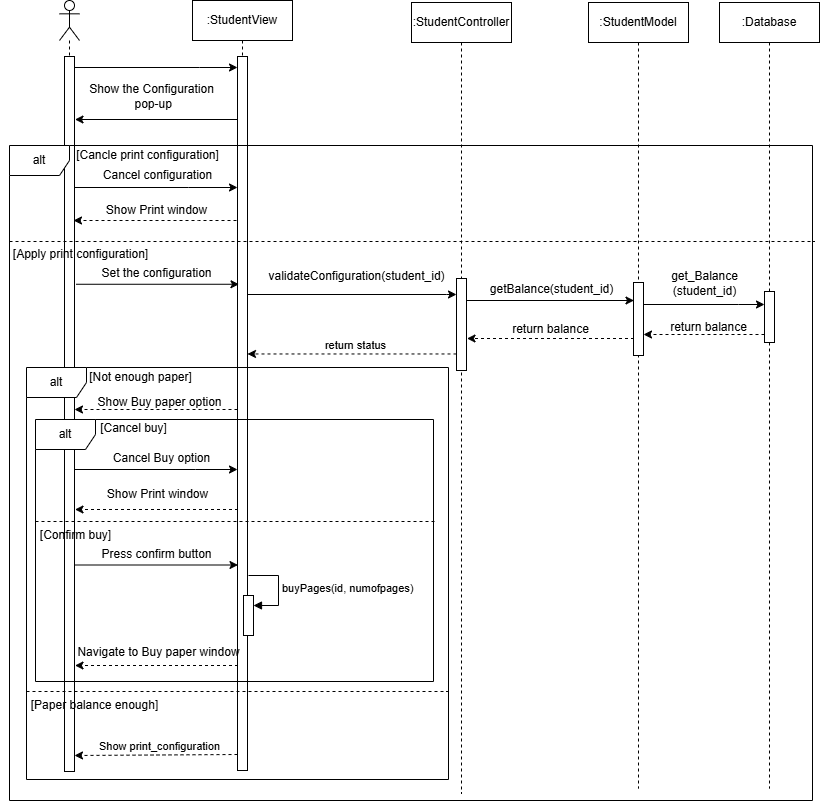

The diagram above was exported from draw.io. Its source (the exported page's mxGraphModel, read from the mxfile embedded in the PNG):
<mxGraphModel dx="4141" dy="2111" grid="0" gridSize="10" guides="1" tooltips="1" connect="1" arrows="1" fold="1" page="1" pageScale="1" pageWidth="827" pageHeight="1169" math="0" shadow="0">
  <root>
    <mxCell id="0" />
    <mxCell id="1" parent="0" />
    <mxCell id="2CdCrOQCPTj1gIksLzz4-1" value="" style="endArrow=classic;html=1;rounded=0;dashed=1;" edge="1" parent="1" source="2CdCrOQCPTj1gIksLzz4-6" target="2CdCrOQCPTj1gIksLzz4-4">
      <mxGeometry width="50" height="50" relative="1" as="geometry">
        <mxPoint x="-1378" y="-740" as="sourcePoint" />
        <mxPoint x="-1618" y="-740" as="targetPoint" />
        <Array as="points">
          <mxPoint x="-1493" y="-740" />
        </Array>
      </mxGeometry>
    </mxCell>
    <mxCell id="2CdCrOQCPTj1gIksLzz4-2" value="Show Buy paper option" style="text;html=1;align=center;verticalAlign=middle;resizable=0;points=[];autosize=1;strokeColor=none;fillColor=none;" vertex="1" parent="1">
      <mxGeometry x="-1609" y="-762" width="150" height="30" as="geometry" />
    </mxCell>
    <mxCell id="2CdCrOQCPTj1gIksLzz4-3" value="" style="shape=umlLifeline;perimeter=lifelinePerimeter;whiteSpace=wrap;html=1;container=1;dropTarget=0;collapsible=0;recursiveResize=0;outlineConnect=0;portConstraint=eastwest;newEdgeStyle={&quot;curved&quot;:0,&quot;rounded&quot;:0};participant=umlActor;" vertex="1" parent="1">
      <mxGeometry x="-1634" y="-1149" width="20" height="771" as="geometry" />
    </mxCell>
    <mxCell id="2CdCrOQCPTj1gIksLzz4-4" value="" style="html=1;points=[[0,0,0,0,5],[0,1,0,0,-5],[1,0,0,0,5],[1,1,0,0,-5]];perimeter=orthogonalPerimeter;outlineConnect=0;targetShapes=umlLifeline;portConstraint=eastwest;newEdgeStyle={&quot;curved&quot;:0,&quot;rounded&quot;:0};" vertex="1" parent="2CdCrOQCPTj1gIksLzz4-3">
      <mxGeometry x="5" y="56" width="10" height="715" as="geometry" />
    </mxCell>
    <mxCell id="2CdCrOQCPTj1gIksLzz4-5" value=":StudentView" style="shape=umlLifeline;perimeter=lifelinePerimeter;whiteSpace=wrap;html=1;container=1;dropTarget=0;collapsible=0;recursiveResize=0;outlineConnect=0;portConstraint=eastwest;newEdgeStyle={&quot;curved&quot;:0,&quot;rounded&quot;:0};" vertex="1" parent="1">
      <mxGeometry x="-1501" y="-1149" width="100" height="770" as="geometry" />
    </mxCell>
    <mxCell id="2CdCrOQCPTj1gIksLzz4-6" value="" style="html=1;points=[[0,0,0,0,5],[0,1,0,0,-5],[1,0,0,0,5],[1,1,0,0,-5]];perimeter=orthogonalPerimeter;outlineConnect=0;targetShapes=umlLifeline;portConstraint=eastwest;newEdgeStyle={&quot;curved&quot;:0,&quot;rounded&quot;:0};" vertex="1" parent="2CdCrOQCPTj1gIksLzz4-5">
      <mxGeometry x="45" y="56" width="10" height="714" as="geometry" />
    </mxCell>
    <mxCell id="2CdCrOQCPTj1gIksLzz4-7" value="" style="endArrow=classic;html=1;rounded=0;" edge="1" parent="1" source="2CdCrOQCPTj1gIksLzz4-4" target="2CdCrOQCPTj1gIksLzz4-6">
      <mxGeometry width="50" height="50" relative="1" as="geometry">
        <mxPoint x="-1619" y="-1082" as="sourcePoint" />
        <mxPoint x="-1379" y="-1082" as="targetPoint" />
        <Array as="points">
          <mxPoint x="-1494" y="-1082" />
        </Array>
      </mxGeometry>
    </mxCell>
    <mxCell id="2CdCrOQCPTj1gIksLzz4-8" value="" style="endArrow=classic;endFill=1;endSize=6;html=1;rounded=0;" edge="1" parent="1">
      <mxGeometry width="160" relative="1" as="geometry">
        <mxPoint x="-1455.5" y="-1030" as="sourcePoint" />
        <mxPoint x="-1618.5" y="-1030" as="targetPoint" />
        <Array as="points">
          <mxPoint x="-1525.5" y="-1030" />
          <mxPoint x="-1574.5" y="-1030" />
        </Array>
      </mxGeometry>
    </mxCell>
    <mxCell id="2CdCrOQCPTj1gIksLzz4-9" value="Show the Configuration&lt;br&gt;&amp;nbsp;pop-up" style="text;html=1;align=center;verticalAlign=middle;resizable=0;points=[];autosize=1;strokeColor=none;fillColor=none;" vertex="1" parent="1">
      <mxGeometry x="-1614" y="-1073.5" width="143" height="41" as="geometry" />
    </mxCell>
    <mxCell id="2CdCrOQCPTj1gIksLzz4-10" value="" style="line;strokeWidth=1;fillColor=none;align=left;verticalAlign=middle;spacingTop=-1;spacingLeft=3;spacingRight=3;rotatable=0;labelPosition=right;points=[];portConstraint=eastwest;strokeColor=inherit;dashed=1;" vertex="1" parent="1">
      <mxGeometry x="-1684" y="-912" width="805" height="8" as="geometry" />
    </mxCell>
    <mxCell id="2CdCrOQCPTj1gIksLzz4-11" value="[Cancle print configuration]" style="text;html=1;align=center;verticalAlign=middle;resizable=0;points=[];autosize=1;strokeColor=none;fillColor=none;" vertex="1" parent="1">
      <mxGeometry x="-1631" y="-1009" width="170" height="30" as="geometry" />
    </mxCell>
    <mxCell id="2CdCrOQCPTj1gIksLzz4-12" value="" style="endArrow=classic;html=1;rounded=0;" edge="1" parent="1" source="2CdCrOQCPTj1gIksLzz4-4" target="2CdCrOQCPTj1gIksLzz4-6">
      <mxGeometry width="50" height="50" relative="1" as="geometry">
        <mxPoint x="-1620" y="-962" as="sourcePoint" />
        <mxPoint x="-1380" y="-962" as="targetPoint" />
        <Array as="points">
          <mxPoint x="-1505" y="-962" />
        </Array>
      </mxGeometry>
    </mxCell>
    <mxCell id="2CdCrOQCPTj1gIksLzz4-13" value="" style="endArrow=classic;html=1;rounded=0;dashed=1;" edge="1" parent="1">
      <mxGeometry width="50" height="50" relative="1" as="geometry">
        <mxPoint x="-1457.0000000000002" y="-929" as="sourcePoint" />
        <mxPoint x="-1620" y="-929" as="targetPoint" />
        <Array as="points">
          <mxPoint x="-1495" y="-929" />
        </Array>
      </mxGeometry>
    </mxCell>
    <mxCell id="2CdCrOQCPTj1gIksLzz4-14" value="[Apply print configuration]" style="text;html=1;align=center;verticalAlign=middle;resizable=0;points=[];autosize=1;strokeColor=none;fillColor=none;" vertex="1" parent="1">
      <mxGeometry x="-1693" y="-910" width="160" height="30" as="geometry" />
    </mxCell>
    <mxCell id="2CdCrOQCPTj1gIksLzz4-15" value="" style="endArrow=classic;html=1;rounded=0;" edge="1" parent="1">
      <mxGeometry width="50" height="50" relative="1" as="geometry">
        <mxPoint x="-1617.5" y="-865.2399999999999" as="sourcePoint" />
        <mxPoint x="-1454.5" y="-865.2399999999999" as="targetPoint" />
      </mxGeometry>
    </mxCell>
    <mxCell id="2CdCrOQCPTj1gIksLzz4-16" value="" style="endArrow=classic;html=1;rounded=0;dashed=1;" edge="1" parent="1">
      <mxGeometry width="50" height="50" relative="1" as="geometry">
        <mxPoint x="-1456" y="-395" as="sourcePoint" />
        <mxPoint x="-1619" y="-394" as="targetPoint" />
        <Array as="points" />
      </mxGeometry>
    </mxCell>
    <mxCell id="2CdCrOQCPTj1gIksLzz4-17" value="Show print_configuration" style="edgeLabel;html=1;align=center;verticalAlign=middle;resizable=0;points=[];" connectable="0" vertex="1" parent="2CdCrOQCPTj1gIksLzz4-16">
      <mxGeometry x="-0.1146" relative="1" as="geometry">
        <mxPoint x="-7" y="-9" as="offset" />
      </mxGeometry>
    </mxCell>
    <mxCell id="2CdCrOQCPTj1gIksLzz4-18" value="Show Print window" style="text;html=1;align=center;verticalAlign=middle;resizable=0;points=[];autosize=1;strokeColor=none;fillColor=none;" vertex="1" parent="1">
      <mxGeometry x="-1597" y="-954" width="120" height="30" as="geometry" />
    </mxCell>
    <mxCell id="2CdCrOQCPTj1gIksLzz4-19" value="" style="endArrow=classic;html=1;rounded=0;" edge="1" parent="1">
      <mxGeometry width="50" height="50" relative="1" as="geometry">
        <mxPoint x="-1226.5" y="-849" as="sourcePoint" />
        <mxPoint x="-1059.5" y="-849" as="targetPoint" />
        <Array as="points">
          <mxPoint x="-1157.5" y="-849" />
        </Array>
      </mxGeometry>
    </mxCell>
    <mxCell id="2CdCrOQCPTj1gIksLzz4-20" value="getBalance(student_id)" style="text;html=1;align=center;verticalAlign=middle;resizable=0;points=[];autosize=1;strokeColor=none;fillColor=none;" vertex="1" parent="1">
      <mxGeometry x="-1213" y="-873" width="141" height="26" as="geometry" />
    </mxCell>
    <mxCell id="2CdCrOQCPTj1gIksLzz4-21" value="" style="line;strokeWidth=1;fillColor=none;align=left;verticalAlign=middle;spacingTop=-1;spacingLeft=3;spacingRight=3;rotatable=0;labelPosition=right;points=[];portConstraint=eastwest;strokeColor=inherit;dashed=1;" vertex="1" parent="1">
      <mxGeometry x="-1658" y="-678" width="399" height="100" as="geometry" />
    </mxCell>
    <mxCell id="2CdCrOQCPTj1gIksLzz4-22" value="[Paper balance enough]" style="text;html=1;align=center;verticalAlign=middle;resizable=0;points=[];autosize=1;strokeColor=none;fillColor=none;" vertex="1" parent="1">
      <mxGeometry x="-1674" y="-458.99999999999994" width="150" height="30" as="geometry" />
    </mxCell>
    <mxCell id="2CdCrOQCPTj1gIksLzz4-23" value="" style="endArrow=classic;html=1;rounded=0;dashed=1;" edge="1" parent="1">
      <mxGeometry width="50" height="50" relative="1" as="geometry">
        <mxPoint x="-1059.5" y="-811" as="sourcePoint" />
        <mxPoint x="-1226.5" y="-811" as="targetPoint" />
        <Array as="points" />
      </mxGeometry>
    </mxCell>
    <mxCell id="2CdCrOQCPTj1gIksLzz4-24" value="return balance" style="text;html=1;align=center;verticalAlign=middle;resizable=0;points=[];autosize=1;strokeColor=none;fillColor=none;" vertex="1" parent="1">
      <mxGeometry x="-1193" y="-835" width="100" height="30" as="geometry" />
    </mxCell>
    <mxCell id="2CdCrOQCPTj1gIksLzz4-25" value="Set the configuration" style="text;html=1;align=center;verticalAlign=middle;resizable=0;points=[];autosize=1;strokeColor=none;fillColor=none;" vertex="1" parent="1">
      <mxGeometry x="-1602" y="-891" width="130" height="30" as="geometry" />
    </mxCell>
    <mxCell id="2CdCrOQCPTj1gIksLzz4-26" value="Cancel configuration" style="text;html=1;align=center;verticalAlign=middle;resizable=0;points=[];autosize=1;strokeColor=none;fillColor=none;" vertex="1" parent="1">
      <mxGeometry x="-1601" y="-989" width="130" height="30" as="geometry" />
    </mxCell>
    <mxCell id="2CdCrOQCPTj1gIksLzz4-27" value="alt" style="shape=umlFrame;whiteSpace=wrap;html=1;pointerEvents=0;" vertex="1" parent="1">
      <mxGeometry x="-1684" y="-1004" width="803" height="655" as="geometry" />
    </mxCell>
    <mxCell id="2CdCrOQCPTj1gIksLzz4-28" value=":StudentController" style="shape=umlLifeline;perimeter=lifelinePerimeter;whiteSpace=wrap;html=1;container=1;dropTarget=0;collapsible=0;recursiveResize=0;outlineConnect=0;portConstraint=eastwest;newEdgeStyle={&quot;curved&quot;:0,&quot;rounded&quot;:0};" vertex="1" parent="1">
      <mxGeometry x="-1282" y="-1147" width="100" height="791" as="geometry" />
    </mxCell>
    <mxCell id="2CdCrOQCPTj1gIksLzz4-29" value="" style="html=1;points=[[0,0,0,0,5],[0,1,0,0,-5],[1,0,0,0,5],[1,1,0,0,-5]];perimeter=orthogonalPerimeter;outlineConnect=0;targetShapes=umlLifeline;portConstraint=eastwest;newEdgeStyle={&quot;curved&quot;:0,&quot;rounded&quot;:0};" vertex="1" parent="2CdCrOQCPTj1gIksLzz4-28">
      <mxGeometry x="45" y="276" width="10" height="92" as="geometry" />
    </mxCell>
    <mxCell id="2CdCrOQCPTj1gIksLzz4-30" value=":StudentModel" style="shape=umlLifeline;perimeter=lifelinePerimeter;whiteSpace=wrap;html=1;container=1;dropTarget=0;collapsible=0;recursiveResize=0;outlineConnect=0;portConstraint=eastwest;newEdgeStyle={&quot;curved&quot;:0,&quot;rounded&quot;:0};" vertex="1" parent="1">
      <mxGeometry x="-1105" y="-1147" width="100" height="786" as="geometry" />
    </mxCell>
    <mxCell id="2CdCrOQCPTj1gIksLzz4-31" value="" style="html=1;points=[[0,0,0,0,5],[0,1,0,0,-5],[1,0,0,0,5],[1,1,0,0,-5]];perimeter=orthogonalPerimeter;outlineConnect=0;targetShapes=umlLifeline;portConstraint=eastwest;newEdgeStyle={&quot;curved&quot;:0,&quot;rounded&quot;:0};" vertex="1" parent="2CdCrOQCPTj1gIksLzz4-30">
      <mxGeometry x="45" y="280" width="10" height="73" as="geometry" />
    </mxCell>
    <mxCell id="2CdCrOQCPTj1gIksLzz4-32" value="" style="endArrow=classic;html=1;rounded=0;" edge="1" parent="1" target="2CdCrOQCPTj1gIksLzz4-29">
      <mxGeometry width="50" height="50" relative="1" as="geometry">
        <mxPoint x="-1446" y="-855" as="sourcePoint" />
        <mxPoint x="-1258.0000000000002" y="-855" as="targetPoint" />
        <Array as="points">
          <mxPoint x="-1247" y="-855" />
        </Array>
      </mxGeometry>
    </mxCell>
    <mxCell id="2CdCrOQCPTj1gIksLzz4-33" value="validateConfiguration(student_id)" style="text;html=1;align=center;verticalAlign=middle;resizable=0;points=[];autosize=1;strokeColor=none;fillColor=none;" vertex="1" parent="1">
      <mxGeometry x="-1434" y="-886" width="194" height="26" as="geometry" />
    </mxCell>
    <mxCell id="2CdCrOQCPTj1gIksLzz4-34" value="" style="endArrow=classic;html=1;rounded=0;dashed=1;" edge="1" parent="1" source="2CdCrOQCPTj1gIksLzz4-29">
      <mxGeometry width="50" height="50" relative="1" as="geometry">
        <mxPoint x="-1123" y="-795.5300000000001" as="sourcePoint" />
        <mxPoint x="-1446" y="-795.5300000000001" as="targetPoint" />
        <Array as="points" />
      </mxGeometry>
    </mxCell>
    <mxCell id="2CdCrOQCPTj1gIksLzz4-35" value="return status" style="edgeLabel;html=1;align=center;verticalAlign=middle;resizable=0;points=[];" connectable="0" vertex="1" parent="2CdCrOQCPTj1gIksLzz4-34">
      <mxGeometry x="0.4467" y="-5" relative="1" as="geometry">
        <mxPoint x="50" y="-4" as="offset" />
      </mxGeometry>
    </mxCell>
    <mxCell id="2CdCrOQCPTj1gIksLzz4-36" value="alt" style="shape=umlFrame;whiteSpace=wrap;html=1;pointerEvents=0;" vertex="1" parent="1">
      <mxGeometry x="-1667" y="-782" width="422" height="412" as="geometry" />
    </mxCell>
    <mxCell id="2CdCrOQCPTj1gIksLzz4-37" value="[Not enough paper]" style="text;html=1;align=center;verticalAlign=middle;resizable=0;points=[];autosize=1;strokeColor=none;fillColor=none;" vertex="1" parent="1">
      <mxGeometry x="-1614" y="-785" width="121" height="26" as="geometry" />
    </mxCell>
    <mxCell id="2CdCrOQCPTj1gIksLzz4-38" value="alt" style="shape=umlFrame;whiteSpace=wrap;html=1;pointerEvents=0;" vertex="1" parent="1">
      <mxGeometry x="-1658" y="-730" width="398" height="262" as="geometry" />
    </mxCell>
    <mxCell id="2CdCrOQCPTj1gIksLzz4-39" value="" style="endArrow=classic;html=1;rounded=0;" edge="1" parent="1" source="2CdCrOQCPTj1gIksLzz4-4" target="2CdCrOQCPTj1gIksLzz4-6">
      <mxGeometry width="50" height="50" relative="1" as="geometry">
        <mxPoint x="-1613" y="-679.9999999999998" as="sourcePoint" />
        <mxPoint x="-1373" y="-679.9999999999998" as="targetPoint" />
        <Array as="points">
          <mxPoint x="-1498" y="-680" />
        </Array>
      </mxGeometry>
    </mxCell>
    <mxCell id="2CdCrOQCPTj1gIksLzz4-40" value="Cancel Buy option" style="text;html=1;align=center;verticalAlign=middle;resizable=0;points=[];autosize=1;strokeColor=none;fillColor=none;" vertex="1" parent="1">
      <mxGeometry x="-1592" y="-706" width="120" height="30" as="geometry" />
    </mxCell>
    <mxCell id="2CdCrOQCPTj1gIksLzz4-41" value="" style="endArrow=classic;html=1;rounded=0;dashed=1;" edge="1" parent="1">
      <mxGeometry width="50" height="50" relative="1" as="geometry">
        <mxPoint x="-1455.5" y="-640" as="sourcePoint" />
        <mxPoint x="-1618.5" y="-640" as="targetPoint" />
        <Array as="points">
          <mxPoint x="-1457.5" y="-640" />
        </Array>
      </mxGeometry>
    </mxCell>
    <mxCell id="2CdCrOQCPTj1gIksLzz4-42" value="Show Print window" style="text;html=1;align=center;verticalAlign=middle;resizable=0;points=[];autosize=1;strokeColor=none;fillColor=none;" vertex="1" parent="1">
      <mxGeometry x="-1596" y="-670" width="120" height="30" as="geometry" />
    </mxCell>
    <mxCell id="2CdCrOQCPTj1gIksLzz4-43" value="[Cancel buy]" style="text;html=1;align=center;verticalAlign=middle;resizable=0;points=[];autosize=1;strokeColor=none;fillColor=none;" vertex="1" parent="1">
      <mxGeometry x="-1605" y="-736" width="90" height="30" as="geometry" />
    </mxCell>
    <mxCell id="2CdCrOQCPTj1gIksLzz4-44" value="" style="line;strokeWidth=1;fillColor=none;align=left;verticalAlign=middle;spacingTop=-1;spacingLeft=3;spacingRight=3;rotatable=0;labelPosition=right;points=[];portConstraint=eastwest;strokeColor=inherit;dashed=1;" vertex="1" parent="1">
      <mxGeometry x="-1667" y="-462" width="421" height="8" as="geometry" />
    </mxCell>
    <mxCell id="2CdCrOQCPTj1gIksLzz4-45" value="[Confirm buy]" style="text;html=1;align=center;verticalAlign=middle;resizable=0;points=[];autosize=1;strokeColor=none;fillColor=none;" vertex="1" parent="1">
      <mxGeometry x="-1663" y="-629" width="90" height="30" as="geometry" />
    </mxCell>
    <mxCell id="2CdCrOQCPTj1gIksLzz4-46" value="" style="endArrow=classic;html=1;rounded=0;" edge="1" parent="1">
      <mxGeometry width="50" height="50" relative="1" as="geometry">
        <mxPoint x="-1618.5" y="-584.4999999999999" as="sourcePoint" />
        <mxPoint x="-1455.4999999999998" y="-584.4999999999999" as="targetPoint" />
        <Array as="points">
          <mxPoint x="-1493.5" y="-584.5" />
        </Array>
      </mxGeometry>
    </mxCell>
    <mxCell id="2CdCrOQCPTj1gIksLzz4-47" value="Press confirm button" style="text;html=1;align=center;verticalAlign=middle;resizable=0;points=[];autosize=1;strokeColor=none;fillColor=none;" vertex="1" parent="1">
      <mxGeometry x="-1602" y="-610" width="130" height="30" as="geometry" />
    </mxCell>
    <mxCell id="2CdCrOQCPTj1gIksLzz4-48" value="" style="html=1;points=[[0,0,0,0,5],[0,1,0,0,-5],[1,0,0,0,5],[1,1,0,0,-5]];perimeter=orthogonalPerimeter;outlineConnect=0;targetShapes=umlLifeline;portConstraint=eastwest;newEdgeStyle={&quot;curved&quot;:0,&quot;rounded&quot;:0};" vertex="1" parent="1">
      <mxGeometry x="-1450" y="-554" width="10" height="40" as="geometry" />
    </mxCell>
    <mxCell id="2CdCrOQCPTj1gIksLzz4-49" value="buyPages(id, numofpages)" style="html=1;align=left;spacingLeft=2;endArrow=block;rounded=0;edgeStyle=orthogonalEdgeStyle;curved=0;rounded=0;" edge="1" parent="1" target="2CdCrOQCPTj1gIksLzz4-48">
      <mxGeometry relative="1" as="geometry">
        <mxPoint x="-1445" y="-574" as="sourcePoint" />
        <Array as="points">
          <mxPoint x="-1415" y="-544" />
        </Array>
      </mxGeometry>
    </mxCell>
    <mxCell id="2CdCrOQCPTj1gIksLzz4-50" value="" style="endArrow=classic;html=1;rounded=0;dashed=1;" edge="1" parent="1">
      <mxGeometry width="50" height="50" relative="1" as="geometry">
        <mxPoint x="-1455.5" y="-484" as="sourcePoint" />
        <mxPoint x="-1618.5" y="-484" as="targetPoint" />
        <Array as="points">
          <mxPoint x="-1478.5" y="-484" />
        </Array>
      </mxGeometry>
    </mxCell>
    <mxCell id="2CdCrOQCPTj1gIksLzz4-51" value="Navigate to Buy paper window" style="text;html=1;align=center;verticalAlign=middle;resizable=0;points=[];autosize=1;strokeColor=none;fillColor=none;" vertex="1" parent="1">
      <mxGeometry x="-1630" y="-512" width="190" height="30" as="geometry" />
    </mxCell>
    <mxCell id="2CdCrOQCPTj1gIksLzz4-52" value=":Database" style="shape=umlLifeline;perimeter=lifelinePerimeter;whiteSpace=wrap;html=1;container=1;dropTarget=0;collapsible=0;recursiveResize=0;outlineConnect=0;portConstraint=eastwest;newEdgeStyle={&quot;curved&quot;:0,&quot;rounded&quot;:0};" vertex="1" parent="1">
      <mxGeometry x="-974" y="-1147" width="100" height="786" as="geometry" />
    </mxCell>
    <mxCell id="2CdCrOQCPTj1gIksLzz4-53" value="" style="html=1;points=[[0,0,0,0,5],[0,1,0,0,-5],[1,0,0,0,5],[1,1,0,0,-5]];perimeter=orthogonalPerimeter;outlineConnect=0;targetShapes=umlLifeline;portConstraint=eastwest;newEdgeStyle={&quot;curved&quot;:0,&quot;rounded&quot;:0};" vertex="1" parent="2CdCrOQCPTj1gIksLzz4-52">
      <mxGeometry x="45" y="289" width="10" height="51" as="geometry" />
    </mxCell>
    <mxCell id="2CdCrOQCPTj1gIksLzz4-54" value="" style="endArrow=classic;html=1;rounded=0;" edge="1" parent="2CdCrOQCPTj1gIksLzz4-52" target="2CdCrOQCPTj1gIksLzz4-53">
      <mxGeometry width="50" height="50" relative="1" as="geometry">
        <mxPoint x="-76" y="302" as="sourcePoint" />
        <mxPoint x="64" y="302" as="targetPoint" />
        <Array as="points">
          <mxPoint x="19" y="302" />
        </Array>
      </mxGeometry>
    </mxCell>
    <mxCell id="2CdCrOQCPTj1gIksLzz4-55" value="" style="endArrow=classic;html=1;rounded=0;dashed=1;" edge="1" parent="2CdCrOQCPTj1gIksLzz4-52" source="2CdCrOQCPTj1gIksLzz4-53">
      <mxGeometry width="50" height="50" relative="1" as="geometry">
        <mxPoint x="64" y="332" as="sourcePoint" />
        <mxPoint x="-76" y="332" as="targetPoint" />
        <Array as="points">
          <mxPoint x="-1" y="332" />
        </Array>
      </mxGeometry>
    </mxCell>
    <mxCell id="2CdCrOQCPTj1gIksLzz4-56" value="return balance" style="text;html=1;align=center;verticalAlign=middle;resizable=0;points=[];autosize=1;strokeColor=none;fillColor=none;" vertex="1" parent="2CdCrOQCPTj1gIksLzz4-52">
      <mxGeometry x="-61" y="310" width="100" height="30" as="geometry" />
    </mxCell>
    <mxCell id="2CdCrOQCPTj1gIksLzz4-57" value="get_Balance&lt;br&gt;(student_id)" style="text;html=1;align=center;verticalAlign=middle;resizable=0;points=[];autosize=1;strokeColor=none;fillColor=none;" vertex="1" parent="1">
      <mxGeometry x="-1032" y="-887" width="85" height="41" as="geometry" />
    </mxCell>
  </root>
</mxGraphModel>